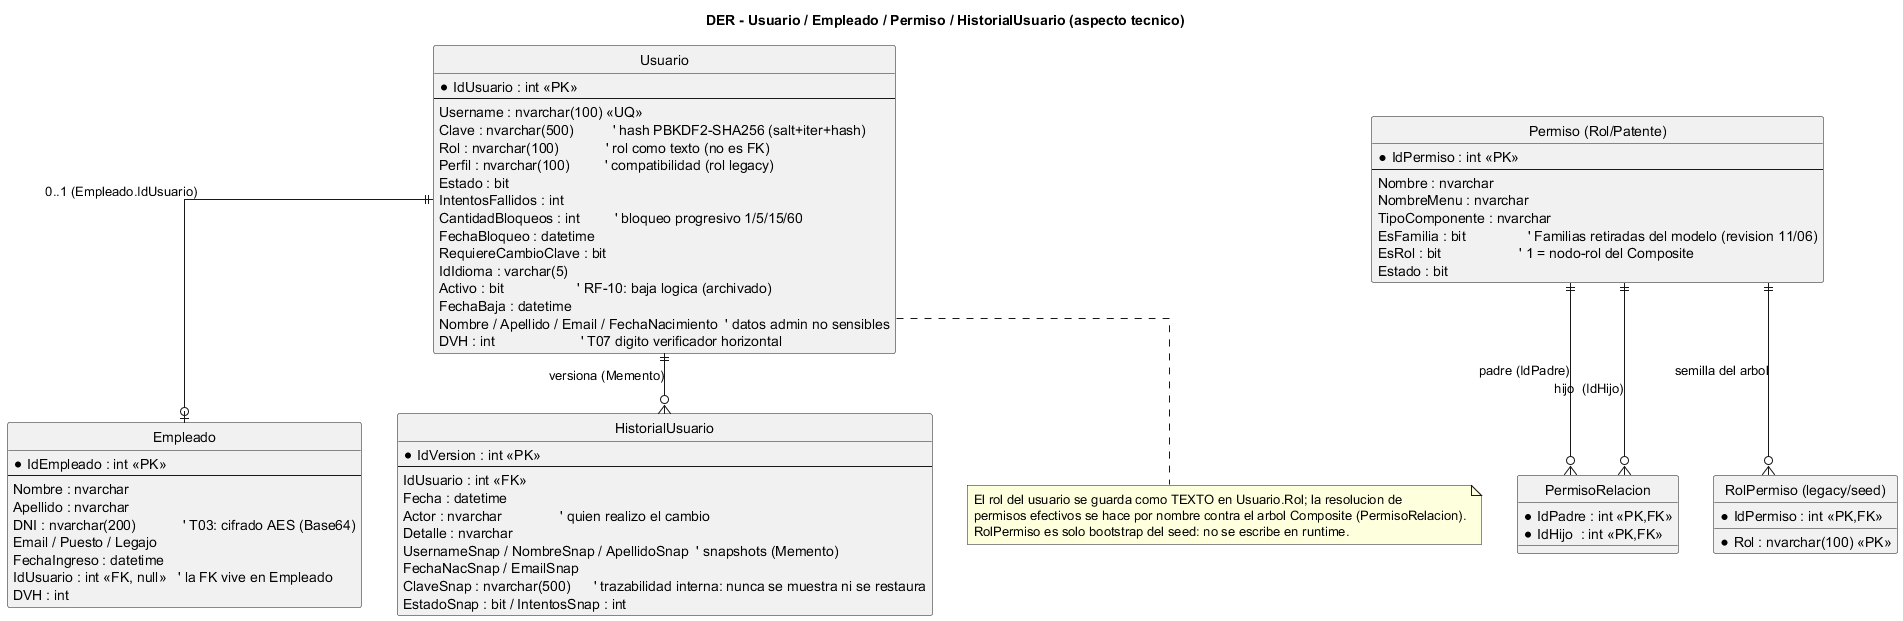

The diagram above was rendered by PlantUML. Its source (embedded in the PNG):
@startuml DER - Usuario
title DER - Usuario / Empleado / Permiso / HistorialUsuario (aspecto tecnico)
skinparam linetype ortho
hide circle

entity "Usuario" as U {
  * IdUsuario : int <<PK>>
  --
  Username : nvarchar(100) <<UQ>>
  Clave : nvarchar(500)          ' hash PBKDF2-SHA256 (salt+iter+hash)
  Rol : nvarchar(100)            ' rol como texto (no es FK)
  Perfil : nvarchar(100)         ' compatibilidad (rol legacy)
  Estado : bit
  IntentosFallidos : int
  CantidadBloqueos : int         ' bloqueo progresivo 1/5/15/60
  FechaBloqueo : datetime
  RequiereCambioClave : bit
  IdIdioma : varchar(5)
  Activo : bit                   ' RF-10: baja logica (archivado)
  FechaBaja : datetime
  Nombre / Apellido / Email / FechaNacimiento  ' datos admin no sensibles
  DVH : int                      ' T07 digito verificador horizontal
}

entity "Empleado" as E {
  * IdEmpleado : int <<PK>>
  --
  Nombre : nvarchar
  Apellido : nvarchar
  DNI : nvarchar(200)            ' T03: cifrado AES (Base64)
  Email / Puesto / Legajo
  FechaIngreso : datetime
  IdUsuario : int <<FK, null>>   ' la FK vive en Empleado
  DVH : int
}

entity "Permiso (Rol/Patente)" as P {
  * IdPermiso : int <<PK>>
  --
  Nombre : nvarchar
  NombreMenu : nvarchar
  TipoComponente : nvarchar
  EsFamilia : bit                ' Familias retiradas del modelo (revision 11/06)
  EsRol : bit                    ' 1 = nodo-rol del Composite
  Estado : bit
}
entity "PermisoRelacion" as PR {
  * IdPadre : int <<PK,FK>>
  * IdHijo  : int <<PK,FK>>
}
entity "RolPermiso (legacy/seed)" as RP {
  * Rol : nvarchar(100) <<PK>>
  * IdPermiso : int <<PK,FK>>
}

entity "HistorialUsuario" as H {
  * IdVersion : int <<PK>>
  --
  IdUsuario : int <<FK>>
  Fecha : datetime
  Actor : nvarchar               ' quien realizo el cambio
  Detalle : nvarchar
  UsernameSnap / NombreSnap / ApellidoSnap  ' snapshots (Memento)
  FechaNacSnap / EmailSnap
  ClaveSnap : nvarchar(500)      ' trazabilidad interna: nunca se muestra ni se restaura
  EstadoSnap : bit / IntentosSnap : int
}

U ||--o| E : 0..1 (Empleado.IdUsuario)
U ||--o{ H : versiona (Memento)
P ||--o{ PR : padre (IdPadre)
P ||--o{ PR : hijo  (IdHijo)
P ||--o{ RP : semilla del arbol
note bottom of U
  El rol del usuario se guarda como TEXTO en Usuario.Rol; la resolucion de
  permisos efectivos se hace por nombre contra el arbol Composite (PermisoRelacion).
  RolPermiso es solo bootstrap del seed: no se escribe en runtime.
end note
@enduml